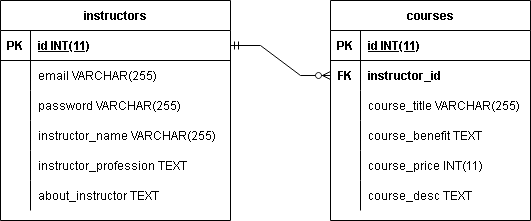

The diagram above was exported from draw.io. Its source (the exported page's mxGraphModel, read from the mxfile embedded in the PNG):
<mxGraphModel dx="868" dy="464" grid="1" gridSize="10" guides="1" tooltips="1" connect="1" arrows="1" fold="1" page="1" pageScale="1" pageWidth="827" pageHeight="1169" math="0" shadow="0">
  <root>
    <mxCell id="0" />
    <mxCell id="1" parent="0" />
    <mxCell id="VLMGqN1fI8M3VlZAVV-J-1" value="instructors" style="shape=table;startSize=30;container=1;collapsible=1;childLayout=tableLayout;fixedRows=1;rowLines=0;fontStyle=1;align=center;resizeLast=1;" parent="1" vertex="1">
      <mxGeometry x="60" y="150" width="230" height="220" as="geometry" />
    </mxCell>
    <mxCell id="VLMGqN1fI8M3VlZAVV-J-2" value="" style="shape=tableRow;horizontal=0;startSize=0;swimlaneHead=0;swimlaneBody=0;fillColor=none;collapsible=0;dropTarget=0;points=[[0,0.5],[1,0.5]];portConstraint=eastwest;top=0;left=0;right=0;bottom=1;" parent="VLMGqN1fI8M3VlZAVV-J-1" vertex="1">
      <mxGeometry y="30" width="230" height="30" as="geometry" />
    </mxCell>
    <mxCell id="VLMGqN1fI8M3VlZAVV-J-3" value="PK" style="shape=partialRectangle;connectable=0;fillColor=none;top=0;left=0;bottom=0;right=0;fontStyle=1;overflow=hidden;" parent="VLMGqN1fI8M3VlZAVV-J-2" vertex="1">
      <mxGeometry width="30" height="30" as="geometry">
        <mxRectangle width="30" height="30" as="alternateBounds" />
      </mxGeometry>
    </mxCell>
    <mxCell id="VLMGqN1fI8M3VlZAVV-J-4" value="id INT(11)" style="shape=partialRectangle;connectable=0;fillColor=none;top=0;left=0;bottom=0;right=0;align=left;spacingLeft=6;fontStyle=5;overflow=hidden;" parent="VLMGqN1fI8M3VlZAVV-J-2" vertex="1">
      <mxGeometry x="30" width="200" height="30" as="geometry">
        <mxRectangle width="200" height="30" as="alternateBounds" />
      </mxGeometry>
    </mxCell>
    <mxCell id="M4hPZ810WYBTebwLyyJ2-1" value="" style="shape=tableRow;horizontal=0;startSize=0;swimlaneHead=0;swimlaneBody=0;fillColor=none;collapsible=0;dropTarget=0;points=[[0,0.5],[1,0.5]];portConstraint=eastwest;top=0;left=0;right=0;bottom=0;" parent="VLMGqN1fI8M3VlZAVV-J-1" vertex="1">
      <mxGeometry y="60" width="230" height="30" as="geometry" />
    </mxCell>
    <mxCell id="M4hPZ810WYBTebwLyyJ2-2" value="" style="shape=partialRectangle;connectable=0;fillColor=none;top=0;left=0;bottom=0;right=0;editable=1;overflow=hidden;" parent="M4hPZ810WYBTebwLyyJ2-1" vertex="1">
      <mxGeometry width="30" height="30" as="geometry">
        <mxRectangle width="30" height="30" as="alternateBounds" />
      </mxGeometry>
    </mxCell>
    <mxCell id="M4hPZ810WYBTebwLyyJ2-3" value="email VARCHAR(255)" style="shape=partialRectangle;connectable=0;fillColor=none;top=0;left=0;bottom=0;right=0;align=left;spacingLeft=6;overflow=hidden;" parent="M4hPZ810WYBTebwLyyJ2-1" vertex="1">
      <mxGeometry x="30" width="200" height="30" as="geometry">
        <mxRectangle width="200" height="30" as="alternateBounds" />
      </mxGeometry>
    </mxCell>
    <mxCell id="M4hPZ810WYBTebwLyyJ2-20" value="" style="shape=tableRow;horizontal=0;startSize=0;swimlaneHead=0;swimlaneBody=0;fillColor=none;collapsible=0;dropTarget=0;points=[[0,0.5],[1,0.5]];portConstraint=eastwest;top=0;left=0;right=0;bottom=0;" parent="VLMGqN1fI8M3VlZAVV-J-1" vertex="1">
      <mxGeometry y="90" width="230" height="30" as="geometry" />
    </mxCell>
    <mxCell id="M4hPZ810WYBTebwLyyJ2-21" value="" style="shape=partialRectangle;connectable=0;fillColor=none;top=0;left=0;bottom=0;right=0;editable=1;overflow=hidden;" parent="M4hPZ810WYBTebwLyyJ2-20" vertex="1">
      <mxGeometry width="30" height="30" as="geometry">
        <mxRectangle width="30" height="30" as="alternateBounds" />
      </mxGeometry>
    </mxCell>
    <mxCell id="M4hPZ810WYBTebwLyyJ2-22" value="password VARCHAR(255)" style="shape=partialRectangle;connectable=0;fillColor=none;top=0;left=0;bottom=0;right=0;align=left;spacingLeft=6;overflow=hidden;" parent="M4hPZ810WYBTebwLyyJ2-20" vertex="1">
      <mxGeometry x="30" width="200" height="30" as="geometry">
        <mxRectangle width="200" height="30" as="alternateBounds" />
      </mxGeometry>
    </mxCell>
    <mxCell id="VLMGqN1fI8M3VlZAVV-J-5" value="" style="shape=tableRow;horizontal=0;startSize=0;swimlaneHead=0;swimlaneBody=0;fillColor=none;collapsible=0;dropTarget=0;points=[[0,0.5],[1,0.5]];portConstraint=eastwest;top=0;left=0;right=0;bottom=0;" parent="VLMGqN1fI8M3VlZAVV-J-1" vertex="1">
      <mxGeometry y="120" width="230" height="30" as="geometry" />
    </mxCell>
    <mxCell id="VLMGqN1fI8M3VlZAVV-J-6" value="" style="shape=partialRectangle;connectable=0;fillColor=none;top=0;left=0;bottom=0;right=0;editable=1;overflow=hidden;" parent="VLMGqN1fI8M3VlZAVV-J-5" vertex="1">
      <mxGeometry width="30" height="30" as="geometry">
        <mxRectangle width="30" height="30" as="alternateBounds" />
      </mxGeometry>
    </mxCell>
    <mxCell id="VLMGqN1fI8M3VlZAVV-J-7" value="instructor_name VARCHAR(255)" style="shape=partialRectangle;connectable=0;fillColor=none;top=0;left=0;bottom=0;right=0;align=left;spacingLeft=6;overflow=hidden;" parent="VLMGqN1fI8M3VlZAVV-J-5" vertex="1">
      <mxGeometry x="30" width="200" height="30" as="geometry">
        <mxRectangle width="200" height="30" as="alternateBounds" />
      </mxGeometry>
    </mxCell>
    <mxCell id="VLMGqN1fI8M3VlZAVV-J-8" value="" style="shape=tableRow;horizontal=0;startSize=0;swimlaneHead=0;swimlaneBody=0;fillColor=none;collapsible=0;dropTarget=0;points=[[0,0.5],[1,0.5]];portConstraint=eastwest;top=0;left=0;right=0;bottom=0;" parent="VLMGqN1fI8M3VlZAVV-J-1" vertex="1">
      <mxGeometry y="150" width="230" height="30" as="geometry" />
    </mxCell>
    <mxCell id="VLMGqN1fI8M3VlZAVV-J-9" value="" style="shape=partialRectangle;connectable=0;fillColor=none;top=0;left=0;bottom=0;right=0;editable=1;overflow=hidden;" parent="VLMGqN1fI8M3VlZAVV-J-8" vertex="1">
      <mxGeometry width="30" height="30" as="geometry">
        <mxRectangle width="30" height="30" as="alternateBounds" />
      </mxGeometry>
    </mxCell>
    <mxCell id="VLMGqN1fI8M3VlZAVV-J-10" value="instructor_profession TEXT" style="shape=partialRectangle;connectable=0;fillColor=none;top=0;left=0;bottom=0;right=0;align=left;spacingLeft=6;overflow=hidden;" parent="VLMGqN1fI8M3VlZAVV-J-8" vertex="1">
      <mxGeometry x="30" width="200" height="30" as="geometry">
        <mxRectangle width="200" height="30" as="alternateBounds" />
      </mxGeometry>
    </mxCell>
    <mxCell id="VLMGqN1fI8M3VlZAVV-J-11" value="" style="shape=tableRow;horizontal=0;startSize=0;swimlaneHead=0;swimlaneBody=0;fillColor=none;collapsible=0;dropTarget=0;points=[[0,0.5],[1,0.5]];portConstraint=eastwest;top=0;left=0;right=0;bottom=0;" parent="VLMGqN1fI8M3VlZAVV-J-1" vertex="1">
      <mxGeometry y="180" width="230" height="30" as="geometry" />
    </mxCell>
    <mxCell id="VLMGqN1fI8M3VlZAVV-J-12" value="" style="shape=partialRectangle;connectable=0;fillColor=none;top=0;left=0;bottom=0;right=0;editable=1;overflow=hidden;" parent="VLMGqN1fI8M3VlZAVV-J-11" vertex="1">
      <mxGeometry width="30" height="30" as="geometry">
        <mxRectangle width="30" height="30" as="alternateBounds" />
      </mxGeometry>
    </mxCell>
    <mxCell id="VLMGqN1fI8M3VlZAVV-J-13" value="about_instructor TEXT" style="shape=partialRectangle;connectable=0;fillColor=none;top=0;left=0;bottom=0;right=0;align=left;spacingLeft=6;overflow=hidden;" parent="VLMGqN1fI8M3VlZAVV-J-11" vertex="1">
      <mxGeometry x="30" width="200" height="30" as="geometry">
        <mxRectangle width="200" height="30" as="alternateBounds" />
      </mxGeometry>
    </mxCell>
    <mxCell id="VLMGqN1fI8M3VlZAVV-J-14" value="courses" style="shape=table;startSize=30;container=1;collapsible=1;childLayout=tableLayout;fixedRows=1;rowLines=0;fontStyle=1;align=center;resizeLast=1;" parent="1" vertex="1">
      <mxGeometry x="390" y="150" width="200" height="220" as="geometry" />
    </mxCell>
    <mxCell id="VLMGqN1fI8M3VlZAVV-J-15" value="" style="shape=tableRow;horizontal=0;startSize=0;swimlaneHead=0;swimlaneBody=0;fillColor=none;collapsible=0;dropTarget=0;points=[[0,0.5],[1,0.5]];portConstraint=eastwest;top=0;left=0;right=0;bottom=1;" parent="VLMGqN1fI8M3VlZAVV-J-14" vertex="1">
      <mxGeometry y="30" width="200" height="30" as="geometry" />
    </mxCell>
    <mxCell id="VLMGqN1fI8M3VlZAVV-J-16" value="PK" style="shape=partialRectangle;connectable=0;fillColor=none;top=0;left=0;bottom=0;right=0;fontStyle=1;overflow=hidden;" parent="VLMGqN1fI8M3VlZAVV-J-15" vertex="1">
      <mxGeometry width="30" height="30" as="geometry">
        <mxRectangle width="30" height="30" as="alternateBounds" />
      </mxGeometry>
    </mxCell>
    <mxCell id="VLMGqN1fI8M3VlZAVV-J-17" value="id INT(11)" style="shape=partialRectangle;connectable=0;fillColor=none;top=0;left=0;bottom=0;right=0;align=left;spacingLeft=6;fontStyle=5;overflow=hidden;" parent="VLMGqN1fI8M3VlZAVV-J-15" vertex="1">
      <mxGeometry x="30" width="170" height="30" as="geometry">
        <mxRectangle width="170" height="30" as="alternateBounds" />
      </mxGeometry>
    </mxCell>
    <mxCell id="VLMGqN1fI8M3VlZAVV-J-30" value="" style="shape=tableRow;horizontal=0;startSize=0;swimlaneHead=0;swimlaneBody=0;fillColor=none;collapsible=0;dropTarget=0;points=[[0,0.5],[1,0.5]];portConstraint=eastwest;top=0;left=0;right=0;bottom=0;" parent="VLMGqN1fI8M3VlZAVV-J-14" vertex="1">
      <mxGeometry y="60" width="200" height="30" as="geometry" />
    </mxCell>
    <mxCell id="VLMGqN1fI8M3VlZAVV-J-31" value="FK" style="shape=partialRectangle;connectable=0;fillColor=none;top=0;left=0;bottom=0;right=0;editable=1;overflow=hidden;fontStyle=1" parent="VLMGqN1fI8M3VlZAVV-J-30" vertex="1">
      <mxGeometry width="30" height="30" as="geometry">
        <mxRectangle width="30" height="30" as="alternateBounds" />
      </mxGeometry>
    </mxCell>
    <mxCell id="VLMGqN1fI8M3VlZAVV-J-32" value="instructor_id" style="shape=partialRectangle;connectable=0;fillColor=none;top=0;left=0;bottom=0;right=0;align=left;spacingLeft=6;overflow=hidden;fontStyle=1" parent="VLMGqN1fI8M3VlZAVV-J-30" vertex="1">
      <mxGeometry x="30" width="170" height="30" as="geometry">
        <mxRectangle width="170" height="30" as="alternateBounds" />
      </mxGeometry>
    </mxCell>
    <mxCell id="VLMGqN1fI8M3VlZAVV-J-18" value="" style="shape=tableRow;horizontal=0;startSize=0;swimlaneHead=0;swimlaneBody=0;fillColor=none;collapsible=0;dropTarget=0;points=[[0,0.5],[1,0.5]];portConstraint=eastwest;top=0;left=0;right=0;bottom=0;" parent="VLMGqN1fI8M3VlZAVV-J-14" vertex="1">
      <mxGeometry y="90" width="200" height="30" as="geometry" />
    </mxCell>
    <mxCell id="VLMGqN1fI8M3VlZAVV-J-19" value="" style="shape=partialRectangle;connectable=0;fillColor=none;top=0;left=0;bottom=0;right=0;editable=1;overflow=hidden;" parent="VLMGqN1fI8M3VlZAVV-J-18" vertex="1">
      <mxGeometry width="30" height="30" as="geometry">
        <mxRectangle width="30" height="30" as="alternateBounds" />
      </mxGeometry>
    </mxCell>
    <mxCell id="VLMGqN1fI8M3VlZAVV-J-20" value="course_title VARCHAR(255)" style="shape=partialRectangle;connectable=0;fillColor=none;top=0;left=0;bottom=0;right=0;align=left;spacingLeft=6;overflow=hidden;" parent="VLMGqN1fI8M3VlZAVV-J-18" vertex="1">
      <mxGeometry x="30" width="170" height="30" as="geometry">
        <mxRectangle width="170" height="30" as="alternateBounds" />
      </mxGeometry>
    </mxCell>
    <mxCell id="VLMGqN1fI8M3VlZAVV-J-21" value="" style="shape=tableRow;horizontal=0;startSize=0;swimlaneHead=0;swimlaneBody=0;fillColor=none;collapsible=0;dropTarget=0;points=[[0,0.5],[1,0.5]];portConstraint=eastwest;top=0;left=0;right=0;bottom=0;" parent="VLMGqN1fI8M3VlZAVV-J-14" vertex="1">
      <mxGeometry y="120" width="200" height="30" as="geometry" />
    </mxCell>
    <mxCell id="VLMGqN1fI8M3VlZAVV-J-22" value="" style="shape=partialRectangle;connectable=0;fillColor=none;top=0;left=0;bottom=0;right=0;editable=1;overflow=hidden;" parent="VLMGqN1fI8M3VlZAVV-J-21" vertex="1">
      <mxGeometry width="30" height="30" as="geometry">
        <mxRectangle width="30" height="30" as="alternateBounds" />
      </mxGeometry>
    </mxCell>
    <mxCell id="VLMGqN1fI8M3VlZAVV-J-23" value="course_benefit TEXT" style="shape=partialRectangle;connectable=0;fillColor=none;top=0;left=0;bottom=0;right=0;align=left;spacingLeft=6;overflow=hidden;" parent="VLMGqN1fI8M3VlZAVV-J-21" vertex="1">
      <mxGeometry x="30" width="170" height="30" as="geometry">
        <mxRectangle width="170" height="30" as="alternateBounds" />
      </mxGeometry>
    </mxCell>
    <mxCell id="VLMGqN1fI8M3VlZAVV-J-24" value="" style="shape=tableRow;horizontal=0;startSize=0;swimlaneHead=0;swimlaneBody=0;fillColor=none;collapsible=0;dropTarget=0;points=[[0,0.5],[1,0.5]];portConstraint=eastwest;top=0;left=0;right=0;bottom=0;" parent="VLMGqN1fI8M3VlZAVV-J-14" vertex="1">
      <mxGeometry y="150" width="200" height="30" as="geometry" />
    </mxCell>
    <mxCell id="VLMGqN1fI8M3VlZAVV-J-25" value="" style="shape=partialRectangle;connectable=0;fillColor=none;top=0;left=0;bottom=0;right=0;editable=1;overflow=hidden;" parent="VLMGqN1fI8M3VlZAVV-J-24" vertex="1">
      <mxGeometry width="30" height="30" as="geometry">
        <mxRectangle width="30" height="30" as="alternateBounds" />
      </mxGeometry>
    </mxCell>
    <mxCell id="VLMGqN1fI8M3VlZAVV-J-26" value="course_price INT(11)" style="shape=partialRectangle;connectable=0;fillColor=none;top=0;left=0;bottom=0;right=0;align=left;spacingLeft=6;overflow=hidden;" parent="VLMGqN1fI8M3VlZAVV-J-24" vertex="1">
      <mxGeometry x="30" width="170" height="30" as="geometry">
        <mxRectangle width="170" height="30" as="alternateBounds" />
      </mxGeometry>
    </mxCell>
    <mxCell id="VLMGqN1fI8M3VlZAVV-J-27" value="" style="shape=tableRow;horizontal=0;startSize=0;swimlaneHead=0;swimlaneBody=0;fillColor=none;collapsible=0;dropTarget=0;points=[[0,0.5],[1,0.5]];portConstraint=eastwest;top=0;left=0;right=0;bottom=0;" parent="VLMGqN1fI8M3VlZAVV-J-14" vertex="1">
      <mxGeometry y="180" width="200" height="30" as="geometry" />
    </mxCell>
    <mxCell id="VLMGqN1fI8M3VlZAVV-J-28" value="" style="shape=partialRectangle;connectable=0;fillColor=none;top=0;left=0;bottom=0;right=0;editable=1;overflow=hidden;" parent="VLMGqN1fI8M3VlZAVV-J-27" vertex="1">
      <mxGeometry width="30" height="30" as="geometry">
        <mxRectangle width="30" height="30" as="alternateBounds" />
      </mxGeometry>
    </mxCell>
    <mxCell id="VLMGqN1fI8M3VlZAVV-J-29" value="course_desc TEXT" style="shape=partialRectangle;connectable=0;fillColor=none;top=0;left=0;bottom=0;right=0;align=left;spacingLeft=6;overflow=hidden;" parent="VLMGqN1fI8M3VlZAVV-J-27" vertex="1">
      <mxGeometry x="30" width="170" height="30" as="geometry">
        <mxRectangle width="170" height="30" as="alternateBounds" />
      </mxGeometry>
    </mxCell>
    <mxCell id="VLMGqN1fI8M3VlZAVV-J-33" value="" style="edgeStyle=entityRelationEdgeStyle;fontSize=12;html=1;endArrow=ERzeroToMany;startArrow=ERmandOne;rounded=0;exitX=1;exitY=0.5;exitDx=0;exitDy=0;entryX=0;entryY=0.5;entryDx=0;entryDy=0;" parent="1" source="VLMGqN1fI8M3VlZAVV-J-2" target="VLMGqN1fI8M3VlZAVV-J-30" edge="1">
      <mxGeometry width="100" height="100" relative="1" as="geometry">
        <mxPoint x="380" y="300" as="sourcePoint" />
        <mxPoint x="470" y="220" as="targetPoint" />
      </mxGeometry>
    </mxCell>
  </root>
</mxGraphModel>